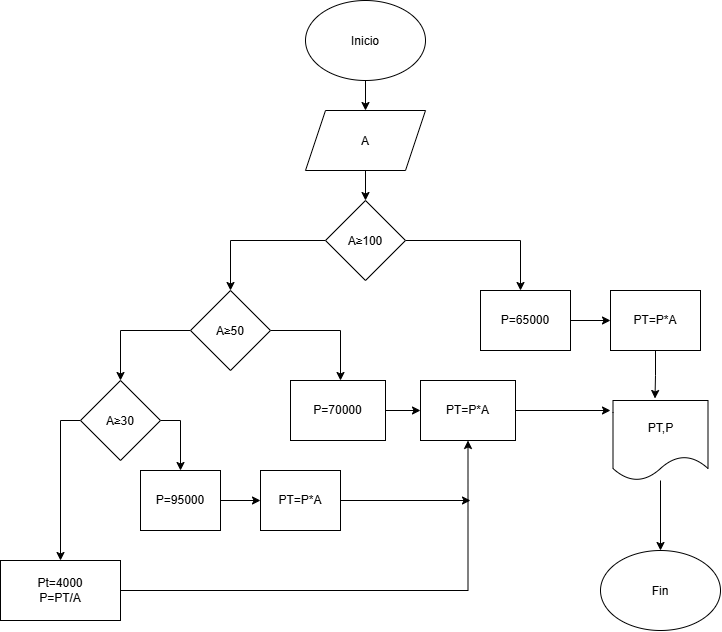

The diagram above was exported from draw.io. Its source (the exported page's mxGraphModel, read from the mxfile embedded in the PNG):
<mxGraphModel dx="1653" dy="777" grid="1" gridSize="10" guides="1" tooltips="1" connect="1" arrows="1" fold="1" page="1" pageScale="1" pageWidth="850" pageHeight="1100" math="0" shadow="0">
  <root>
    <mxCell id="0" />
    <mxCell id="1" parent="0" />
    <mxCell id="fYsS15gNR6nOo847381i-4" edge="1" parent="1" source="fYsS15gNR6nOo847381i-1" style="edgeStyle=orthogonalEdgeStyle;rounded=0;orthogonalLoop=1;jettySize=auto;html=1;entryX=0.5;entryY=0;entryDx=0;entryDy=0;" target="fYsS15gNR6nOo847381i-3">
      <mxGeometry relative="1" as="geometry" />
    </mxCell>
    <mxCell id="fYsS15gNR6nOo847381i-1" parent="1" style="ellipse;whiteSpace=wrap;html=1;shapeInside=1;" value="Inicio" vertex="1">
      <mxGeometry height="80" width="120" x="365" y="40" as="geometry" />
    </mxCell>
    <mxCell id="fYsS15gNR6nOo847381i-6" edge="1" parent="1" source="fYsS15gNR6nOo847381i-3" style="edgeStyle=orthogonalEdgeStyle;rounded=0;orthogonalLoop=1;jettySize=auto;html=1;" target="fYsS15gNR6nOo847381i-5" value="">
      <mxGeometry relative="1" as="geometry" />
    </mxCell>
    <mxCell id="fYsS15gNR6nOo847381i-3" parent="1" style="shape=parallelogram;perimeter=parallelogramPerimeter;whiteSpace=wrap;html=1;shapeInside=1;fixedSize=1;" value="A" vertex="1">
      <mxGeometry height="60" width="120" x="365" y="150" as="geometry" />
    </mxCell>
    <mxCell id="fYsS15gNR6nOo847381i-7" edge="1" parent="1" source="fYsS15gNR6nOo847381i-5" style="edgeStyle=orthogonalEdgeStyle;rounded=0;orthogonalLoop=1;jettySize=auto;html=1;" target="fYsS15gNR6nOo847381i-9">
      <mxGeometry relative="1" as="geometry">
        <mxPoint x="300" y="330" as="targetPoint" />
      </mxGeometry>
    </mxCell>
    <mxCell id="fYsS15gNR6nOo847381i-8" edge="1" parent="1" source="fYsS15gNR6nOo847381i-5" style="edgeStyle=orthogonalEdgeStyle;rounded=0;orthogonalLoop=1;jettySize=auto;html=1;">
      <mxGeometry relative="1" as="geometry">
        <mxPoint x="580" y="330" as="targetPoint" />
      </mxGeometry>
    </mxCell>
    <mxCell id="fYsS15gNR6nOo847381i-5" parent="1" style="rhombus;whiteSpace=wrap;html=1;shapeInside=1;" value="A≥100" vertex="1">
      <mxGeometry height="80" width="80" x="385" y="240" as="geometry" />
    </mxCell>
    <mxCell id="fYsS15gNR6nOo847381i-13" edge="1" parent="1" source="fYsS15gNR6nOo847381i-9" style="edgeStyle=orthogonalEdgeStyle;rounded=0;orthogonalLoop=1;jettySize=auto;html=1;">
      <mxGeometry relative="1" as="geometry">
        <mxPoint x="400" y="420" as="targetPoint" />
      </mxGeometry>
    </mxCell>
    <mxCell id="fYsS15gNR6nOo847381i-14" edge="1" parent="1" source="fYsS15gNR6nOo847381i-9" style="edgeStyle=orthogonalEdgeStyle;rounded=0;orthogonalLoop=1;jettySize=auto;html=1;">
      <mxGeometry relative="1" as="geometry">
        <mxPoint x="180" y="420" as="targetPoint" />
      </mxGeometry>
    </mxCell>
    <mxCell id="fYsS15gNR6nOo847381i-9" parent="1" style="rhombus;whiteSpace=wrap;html=1;shapeInside=1;" value="A≥50&lt;span style=&quot;color: rgba(0, 0, 0, 0); font-family: monospace; font-size: 0px; text-align: start; white-space: nowrap; background-color: transparent;&quot;&gt;%3CmxGraphModel%3E%3Croot%3E%3CmxCell%20id%3D%220%22%2F%3E%3CmxCell%20id%3D%221%22%20parent%3D%220%22%2F%3E%3CmxCell%20id%3D%222%22%20parent%3D%221%22%20style%3D%22rounded%3D0%3BwhiteSpace%3Dwrap%3Bhtml%3D1%3B%22%20value%3D%22%22%20vertex%3D%221%22%3E%3CmxGeometry%20height%3D%2260%22%20width%3D%2290%22%20x%3D%22540%22%20y%3D%22330%22%20as%3D%22geometry%22%2F%3E%3C%2FmxCell%3E%3C%2Froot%3E%3C%2FmxGraphModel%3E&lt;/span&gt;&lt;span style=&quot;background-color: transparent; color: rgba(0, 0, 0, 0); font-family: monospace; font-size: 0px; text-align: start; white-space: nowrap;&quot;&gt;%3CmxGraphModel%3E%3Croot%3E%3CmxCell%20id%3D%220%22%2F%3E%3CmxCell%20id%3D%221%22%20parent%3D%220%22%2F%3E%3CmxCell%20id%3D%222%22%20parent%3D%221%22%20style%3D%22rounded%3D0%3BwhiteSpace%3Dwrap%3Bhtml%3D1%3B%22%20value%3D%22%22%20vertex%3D%221%22%3E%3CmxGeometry%20height%3D%2260%22%20width%3D%2290%22%20x%3D%22540%22%20y%3D%22330%22%20as%3D%22geometry%22%2F%3E%3C%2FmxCell%3E%3C%2Froot%3E%3C%2FmxGraphModel%3E&lt;/span&gt;" vertex="1">
      <mxGeometry height="80" width="80" x="250" y="330" as="geometry" />
    </mxCell>
    <mxCell id="fYsS15gNR6nOo847381i-16" edge="1" parent="1" source="fYsS15gNR6nOo847381i-10" style="edgeStyle=orthogonalEdgeStyle;rounded=0;orthogonalLoop=1;jettySize=auto;html=1;entryX=0;entryY=0.5;entryDx=0;entryDy=0;" target="fYsS15gNR6nOo847381i-11">
      <mxGeometry relative="1" as="geometry" />
    </mxCell>
    <mxCell id="fYsS15gNR6nOo847381i-10" parent="1" style="rounded=0;whiteSpace=wrap;html=1;" value="P=65000" vertex="1">
      <mxGeometry height="60" width="90" x="540" y="330" as="geometry" />
    </mxCell>
    <mxCell id="fYsS15gNR6nOo847381i-17" edge="1" parent="1" source="fYsS15gNR6nOo847381i-11" style="edgeStyle=orthogonalEdgeStyle;rounded=0;orthogonalLoop=1;jettySize=auto;html=1;entryX=0.442;entryY=-0.025;entryDx=0;entryDy=0;entryPerimeter=0;" target="fYsS15gNR6nOo847381i-12">
      <mxGeometry relative="1" as="geometry">
        <mxPoint x="715" y="430" as="targetPoint" />
      </mxGeometry>
    </mxCell>
    <mxCell id="fYsS15gNR6nOo847381i-11" parent="1" style="rounded=0;whiteSpace=wrap;html=1;" value="PT=P*A" vertex="1">
      <mxGeometry height="60" width="90" x="670" y="330" as="geometry" />
    </mxCell>
    <mxCell id="fYsS15gNR6nOo847381i-18" edge="1" parent="1" source="fYsS15gNR6nOo847381i-12" style="edgeStyle=orthogonalEdgeStyle;rounded=0;orthogonalLoop=1;jettySize=auto;html=1;entryX=0.5;entryY=0;entryDx=0;entryDy=0;" target="fYsS15gNR6nOo847381i-15">
      <mxGeometry relative="1" as="geometry" />
    </mxCell>
    <mxCell id="fYsS15gNR6nOo847381i-12" parent="1" style="shape=document;whiteSpace=wrap;html=1;boundedLbl=1;" value="PT,P" vertex="1">
      <mxGeometry height="80" width="95" x="672.5" y="440" as="geometry" />
    </mxCell>
    <mxCell id="fYsS15gNR6nOo847381i-15" parent="1" style="ellipse;whiteSpace=wrap;html=1;shapeInside=1;" value="Fin" vertex="1">
      <mxGeometry height="80" width="120" x="660" y="590" as="geometry" />
    </mxCell>
    <mxCell id="fYsS15gNR6nOo847381i-29" edge="1" parent="1" source="fYsS15gNR6nOo847381i-19" style="edgeStyle=orthogonalEdgeStyle;rounded=0;orthogonalLoop=1;jettySize=auto;html=1;entryX=0;entryY=0.5;entryDx=0;entryDy=0;" target="fYsS15gNR6nOo847381i-20">
      <mxGeometry relative="1" as="geometry" />
    </mxCell>
    <mxCell id="fYsS15gNR6nOo847381i-19" parent="1" style="rounded=0;whiteSpace=wrap;html=1;" value="P=70000" vertex="1">
      <mxGeometry height="60" width="95" x="350" y="420" as="geometry" />
    </mxCell>
    <mxCell id="fYsS15gNR6nOo847381i-30" edge="1" parent="1" source="fYsS15gNR6nOo847381i-20" style="edgeStyle=orthogonalEdgeStyle;rounded=0;orthogonalLoop=1;jettySize=auto;html=1;">
      <mxGeometry relative="1" as="geometry">
        <mxPoint x="670" y="450" as="targetPoint" />
      </mxGeometry>
    </mxCell>
    <mxCell id="fYsS15gNR6nOo847381i-20" parent="1" style="rounded=0;whiteSpace=wrap;html=1;" value="PT=P*A" vertex="1">
      <mxGeometry height="60" width="95" x="480" y="420" as="geometry" />
    </mxCell>
    <mxCell id="fYsS15gNR6nOo847381i-22" edge="1" parent="1" source="fYsS15gNR6nOo847381i-21" style="edgeStyle=orthogonalEdgeStyle;rounded=0;orthogonalLoop=1;jettySize=auto;html=1;entryX=0.5;entryY=0;entryDx=0;entryDy=0;" target="fYsS15gNR6nOo847381i-24">
      <mxGeometry relative="1" as="geometry">
        <Array as="points">
          <mxPoint x="240" y="460" />
        </Array>
        <mxPoint x="240" y="490" as="targetPoint" />
      </mxGeometry>
    </mxCell>
    <mxCell id="fYsS15gNR6nOo847381i-23" edge="1" parent="1" source="fYsS15gNR6nOo847381i-21" style="edgeStyle=orthogonalEdgeStyle;rounded=0;orthogonalLoop=1;jettySize=auto;html=1;entryX=0.5;entryY=0;entryDx=0;entryDy=0;exitX=0;exitY=0.5;exitDx=0;exitDy=0;" target="fYsS15gNR6nOo847381i-25">
      <mxGeometry relative="1" as="geometry">
        <mxPoint x="120" y="560" as="targetPoint" />
      </mxGeometry>
    </mxCell>
    <mxCell id="fYsS15gNR6nOo847381i-21" parent="1" style="rhombus;whiteSpace=wrap;html=1;shapeInside=1;" value="A≥30&lt;span style=&quot;color: rgba(0, 0, 0, 0); font-family: monospace; font-size: 0px; text-align: start; white-space: nowrap; background-color: transparent;&quot;&gt;%3CmxGraphModel%3E%3Croot%3E%3CmxCell%20id%3D%220%22%2F%3E%3CmxCell%20id%3D%221%22%20parent%3D%220%22%2F%3E%3CmxCell%20id%3D%222%22%20parent%3D%221%22%20style%3D%22rounded%3D0%3BwhiteSpace%3Dwrap%3Bhtml%3D1%3B%22%20value%3D%22%22%20vertex%3D%221%22%3E%3CmxGeometry%20height%3D%2260%22%20width%3D%2280%22%20x%3D%22200%22%20y%3D%22510%22%20as%3D%22geometry%22%2F%3E%3C%2FmxCell%3E%3C%2Froot%3E%3C%2FmxGraphModel%3E&lt;/span&gt;" vertex="1">
      <mxGeometry height="80" width="80" x="140" y="420" as="geometry" />
    </mxCell>
    <mxCell id="fYsS15gNR6nOo847381i-27" edge="1" parent="1" source="fYsS15gNR6nOo847381i-24" style="edgeStyle=orthogonalEdgeStyle;rounded=0;orthogonalLoop=1;jettySize=auto;html=1;entryX=0;entryY=0.5;entryDx=0;entryDy=0;" target="fYsS15gNR6nOo847381i-26">
      <mxGeometry relative="1" as="geometry" />
    </mxCell>
    <mxCell id="fYsS15gNR6nOo847381i-24" parent="1" style="rounded=0;whiteSpace=wrap;html=1;" value="P=95000" vertex="1">
      <mxGeometry height="60" width="80" x="200" y="510" as="geometry" />
    </mxCell>
    <mxCell id="fYsS15gNR6nOo847381i-28" edge="1" parent="1" source="fYsS15gNR6nOo847381i-25" style="edgeStyle=orthogonalEdgeStyle;rounded=0;orthogonalLoop=1;jettySize=auto;html=1;entryX=0.5;entryY=1;entryDx=0;entryDy=0;" target="fYsS15gNR6nOo847381i-20">
      <mxGeometry relative="1" as="geometry">
        <mxPoint x="530" y="630" as="targetPoint" />
      </mxGeometry>
    </mxCell>
    <mxCell id="fYsS15gNR6nOo847381i-25" parent="1" style="rounded=0;whiteSpace=wrap;html=1;" value="Pt=4000&lt;br&gt;P=PT/A" vertex="1">
      <mxGeometry height="60" width="120" x="60" y="600" as="geometry" />
    </mxCell>
    <mxCell id="fYsS15gNR6nOo847381i-31" edge="1" parent="1" source="fYsS15gNR6nOo847381i-26" style="edgeStyle=orthogonalEdgeStyle;rounded=0;orthogonalLoop=1;jettySize=auto;html=1;">
      <mxGeometry relative="1" as="geometry">
        <mxPoint x="530" y="540" as="targetPoint" />
      </mxGeometry>
    </mxCell>
    <mxCell id="fYsS15gNR6nOo847381i-26" parent="1" style="rounded=0;whiteSpace=wrap;html=1;" value="PT=P*A" vertex="1">
      <mxGeometry height="60" width="80" x="320" y="510" as="geometry" />
    </mxCell>
  </root>
</mxGraphModel>